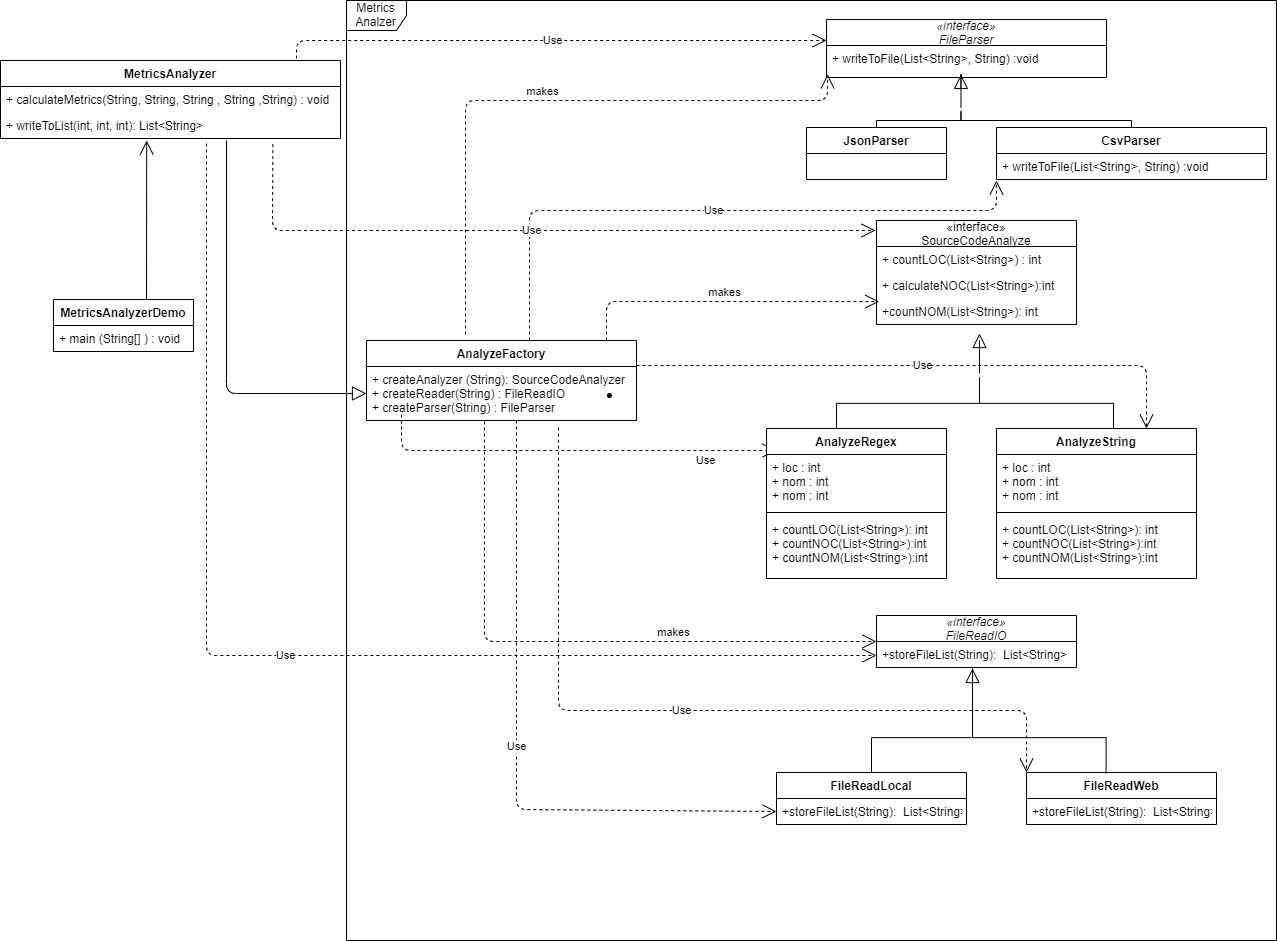

The diagram above was exported from draw.io. Its source (the exported page's mxGraphModel, read from the mxfile embedded in the PNG):
<mxGraphModel dx="2953" dy="1080" grid="1" gridSize="10" guides="1" tooltips="1" connect="1" arrows="1" fold="1" page="1" pageScale="1" pageWidth="827" pageHeight="1169" math="0" shadow="0">
  <root>
    <mxCell id="0" />
    <mxCell id="1" parent="0" />
    <mxCell id="QSOtQsUomzKiDQiaCZU6-1" value="Metrics&lt;br&gt;Analzer" style="shape=umlFrame;whiteSpace=wrap;html=1;" parent="1" vertex="1">
      <mxGeometry x="330" y="20" width="930" height="940" as="geometry" />
    </mxCell>
    <mxCell id="QSOtQsUomzKiDQiaCZU6-2" value="MetricsAnalyzerDemo" style="swimlane;fontStyle=1;childLayout=stackLayout;horizontal=1;startSize=26;fillColor=none;horizontalStack=0;resizeParent=1;resizeParentMax=0;resizeLast=0;collapsible=1;marginBottom=0;" parent="1" vertex="1">
      <mxGeometry x="37" y="319" width="140" height="52" as="geometry" />
    </mxCell>
    <mxCell id="QSOtQsUomzKiDQiaCZU6-4" value="+ main (String[] ) : void" style="text;strokeColor=none;fillColor=none;align=left;verticalAlign=top;spacingLeft=4;spacingRight=4;overflow=hidden;rotatable=0;points=[[0,0.5],[1,0.5]];portConstraint=eastwest;" parent="QSOtQsUomzKiDQiaCZU6-2" vertex="1">
      <mxGeometry y="26" width="140" height="26" as="geometry" />
    </mxCell>
    <mxCell id="QSOtQsUomzKiDQiaCZU6-10" value="" style="endArrow=open;endFill=1;endSize=12;html=1;entryX=0.43;entryY=1.075;entryDx=0;entryDy=0;entryPerimeter=0;" parent="1" target="QSOtQsUomzKiDQiaCZU6-9" edge="1">
      <mxGeometry width="160" relative="1" as="geometry">
        <mxPoint x="130" y="319" as="sourcePoint" />
        <mxPoint x="100" y="190" as="targetPoint" />
      </mxGeometry>
    </mxCell>
    <mxCell id="QSOtQsUomzKiDQiaCZU6-6" value="MetricsAnalyzer" style="swimlane;fontStyle=1;childLayout=stackLayout;horizontal=1;startSize=26;fillColor=none;horizontalStack=0;resizeParent=1;resizeParentMax=0;resizeLast=0;collapsible=1;marginBottom=0;" parent="1" vertex="1">
      <mxGeometry x="-16" y="80" width="340" height="78" as="geometry" />
    </mxCell>
    <mxCell id="QSOtQsUomzKiDQiaCZU6-8" value="+ calculateMetrics(String, String, String , String ,String) : void" style="text;strokeColor=none;fillColor=none;align=left;verticalAlign=top;spacingLeft=4;spacingRight=4;overflow=hidden;rotatable=0;points=[[0,0.5],[1,0.5]];portConstraint=eastwest;" parent="QSOtQsUomzKiDQiaCZU6-6" vertex="1">
      <mxGeometry y="26" width="340" height="26" as="geometry" />
    </mxCell>
    <mxCell id="QSOtQsUomzKiDQiaCZU6-9" value="+ writeToList(int, int, int): List&lt;String&gt;" style="text;strokeColor=none;fillColor=none;align=left;verticalAlign=top;spacingLeft=4;spacingRight=4;overflow=hidden;rotatable=0;points=[[0,0.5],[1,0.5]];portConstraint=eastwest;" parent="QSOtQsUomzKiDQiaCZU6-6" vertex="1">
      <mxGeometry y="52" width="340" height="26" as="geometry" />
    </mxCell>
    <mxCell id="QSOtQsUomzKiDQiaCZU6-42" value="" style="verticalAlign=bottom;html=1;ellipse;fillColor=#000000;strokeColor=#000000;" parent="1" vertex="1">
      <mxGeometry x="591" y="413" width="4" height="4" as="geometry" />
    </mxCell>
    <mxCell id="QSOtQsUomzKiDQiaCZU6-43" value="" style="edgeStyle=elbowEdgeStyle;html=1;endSize=12;endArrow=block;endFill=0;elbow=horizontal;rounded=0;entryX=0.515;entryY=1.346;entryDx=0;entryDy=0;entryPerimeter=0;" parent="1" target="QSOtQsUomzKiDQiaCZU6-19" edge="1">
      <mxGeometry x="1" relative="1" as="geometry">
        <mxPoint x="963" y="370" as="targetPoint" />
        <mxPoint x="962.9999999999998" y="392.9999999999999" as="sourcePoint" />
        <Array as="points">
          <mxPoint x="963" y="360" />
        </Array>
      </mxGeometry>
    </mxCell>
    <mxCell id="QSOtQsUomzKiDQiaCZU6-44" value="" style="edgeStyle=elbowEdgeStyle;html=1;elbow=vertical;verticalAlign=bottom;endArrow=none;rounded=0;" parent="1" edge="1">
      <mxGeometry x="1" relative="1" as="geometry">
        <mxPoint x="1097" y="450.0000000000001" as="targetPoint" />
        <mxPoint x="963.0000000000002" y="396.9999999999999" as="sourcePoint" />
      </mxGeometry>
    </mxCell>
    <mxCell id="QSOtQsUomzKiDQiaCZU6-45" value="" style="edgeStyle=elbowEdgeStyle;html=1;elbow=vertical;verticalAlign=bottom;endArrow=none;rounded=0;entryX=0.316;entryY=0.058;entryDx=0;entryDy=0;entryPerimeter=0;" parent="1" edge="1">
      <mxGeometry x="1" relative="1" as="geometry">
        <mxPoint x="820.04" y="450.03200000000004" as="targetPoint" />
        <mxPoint x="963.0000000000002" y="396.9999999999999" as="sourcePoint" />
      </mxGeometry>
    </mxCell>
    <mxCell id="QSOtQsUomzKiDQiaCZU6-65" value="" style="edgeStyle=elbowEdgeStyle;html=1;endSize=12;endArrow=block;endFill=0;elbow=horizontal;rounded=0;entryX=0.515;entryY=1.346;entryDx=0;entryDy=0;entryPerimeter=0;" parent="1" edge="1">
      <mxGeometry x="1" relative="1" as="geometry">
        <mxPoint x="944.48" y="93.96600000000001" as="targetPoint" />
        <mxPoint x="944.48" y="126.97000000000003" as="sourcePoint" />
        <Array as="points">
          <mxPoint x="944.48" y="93.97000000000003" />
        </Array>
      </mxGeometry>
    </mxCell>
    <mxCell id="QSOtQsUomzKiDQiaCZU6-66" value="" style="edgeStyle=elbowEdgeStyle;html=1;elbow=vertical;verticalAlign=bottom;endArrow=none;rounded=0;entryX=0.5;entryY=0;entryDx=0;entryDy=0;" parent="1" target="QSOtQsUomzKiDQiaCZU6-57" edge="1">
      <mxGeometry x="1" relative="1" as="geometry">
        <mxPoint x="1078.48" y="183.97000000000003" as="targetPoint" />
        <mxPoint x="944.48" y="130.97000000000003" as="sourcePoint" />
      </mxGeometry>
    </mxCell>
    <mxCell id="QSOtQsUomzKiDQiaCZU6-67" value="" style="edgeStyle=elbowEdgeStyle;html=1;elbow=vertical;verticalAlign=bottom;endArrow=none;rounded=0;entryX=0.5;entryY=0;entryDx=0;entryDy=0;" parent="1" target="QSOtQsUomzKiDQiaCZU6-61" edge="1">
      <mxGeometry x="1" relative="1" as="geometry">
        <mxPoint x="801.5200000000002" y="184.00199999999995" as="targetPoint" />
        <mxPoint x="944.48" y="130.97000000000003" as="sourcePoint" />
      </mxGeometry>
    </mxCell>
    <mxCell id="QSOtQsUomzKiDQiaCZU6-83" value="" style="edgeStyle=elbowEdgeStyle;html=1;endSize=12;endArrow=block;endFill=0;elbow=horizontal;rounded=0;" parent="1" edge="1">
      <mxGeometry x="1" relative="1" as="geometry">
        <mxPoint x="956" y="688" as="targetPoint" />
        <mxPoint x="955.9999999999998" y="720.4999999999999" as="sourcePoint" />
        <Array as="points">
          <mxPoint x="956" y="687.5" />
        </Array>
      </mxGeometry>
    </mxCell>
    <mxCell id="QSOtQsUomzKiDQiaCZU6-84" value="" style="edgeStyle=elbowEdgeStyle;html=1;elbow=vertical;verticalAlign=bottom;endArrow=none;rounded=0;entryX=0.419;entryY=-0.001;entryDx=0;entryDy=0;entryPerimeter=0;" parent="1" edge="1">
      <mxGeometry x="1" relative="1" as="geometry">
        <mxPoint x="1089.6099999999997" y="792.9479999999999" as="targetPoint" />
        <mxPoint x="956.0000000000002" y="720.4999999999999" as="sourcePoint" />
      </mxGeometry>
    </mxCell>
    <mxCell id="QSOtQsUomzKiDQiaCZU6-85" value="" style="edgeStyle=elbowEdgeStyle;html=1;elbow=vertical;verticalAlign=bottom;endArrow=none;rounded=0;entryX=0.5;entryY=0;entryDx=0;entryDy=0;" parent="1" target="QSOtQsUomzKiDQiaCZU6-79" edge="1">
      <mxGeometry x="1" relative="1" as="geometry">
        <mxPoint x="855" y="793" as="targetPoint" />
        <mxPoint x="956" y="723" as="sourcePoint" />
      </mxGeometry>
    </mxCell>
    <mxCell id="QSOtQsUomzKiDQiaCZU6-61" value="JsonParser" style="swimlane;fontStyle=1;childLayout=stackLayout;horizontal=1;startSize=26;fillColor=none;horizontalStack=0;resizeParent=1;resizeParentMax=0;resizeLast=0;collapsible=1;marginBottom=0;" parent="1" vertex="1">
      <mxGeometry x="790" y="147" width="140" height="52" as="geometry" />
    </mxCell>
    <mxCell id="QSOtQsUomzKiDQiaCZU6-57" value="CsvParser" style="swimlane;fontStyle=1;childLayout=stackLayout;horizontal=1;startSize=26;fillColor=none;horizontalStack=0;resizeParent=1;resizeParentMax=0;resizeLast=0;collapsible=1;marginBottom=0;" parent="1" vertex="1">
      <mxGeometry x="980" y="147" width="270" height="52" as="geometry" />
    </mxCell>
    <mxCell id="QSOtQsUomzKiDQiaCZU6-58" value="+ writeToFile(List&lt;String&gt;, String) :void" style="text;strokeColor=none;fillColor=none;align=left;verticalAlign=top;spacingLeft=4;spacingRight=4;overflow=hidden;rotatable=0;points=[[0,0.5],[1,0.5]];portConstraint=eastwest;" parent="QSOtQsUomzKiDQiaCZU6-57" vertex="1">
      <mxGeometry y="26" width="270" height="26" as="geometry" />
    </mxCell>
    <mxCell id="QSOtQsUomzKiDQiaCZU6-53" value="«interface»&#10;FileParser" style="swimlane;fontStyle=2;childLayout=stackLayout;horizontal=1;startSize=26;fillColor=none;horizontalStack=0;resizeParent=1;resizeParentMax=0;resizeLast=0;collapsible=1;marginBottom=0;" parent="1" vertex="1">
      <mxGeometry x="810" y="39" width="280" height="58" as="geometry" />
    </mxCell>
    <mxCell id="QSOtQsUomzKiDQiaCZU6-54" value="+ writeToFile(List&lt;String&gt;, String) :void" style="text;strokeColor=none;fillColor=none;align=left;verticalAlign=top;spacingLeft=4;spacingRight=4;overflow=hidden;rotatable=0;points=[[0,0.5],[1,0.5]];portConstraint=eastwest;" parent="QSOtQsUomzKiDQiaCZU6-53" vertex="1">
      <mxGeometry y="26" width="280" height="32" as="geometry" />
    </mxCell>
    <mxCell id="QSOtQsUomzKiDQiaCZU6-16" value="«interface»&#10;SourceCodeAnalyze" style="swimlane;fontStyle=0;childLayout=stackLayout;horizontal=1;startSize=26;fillColor=none;horizontalStack=0;resizeParent=1;resizeParentMax=0;resizeLast=0;collapsible=1;marginBottom=0;" parent="1" vertex="1">
      <mxGeometry x="860" y="240" width="200" height="104" as="geometry" />
    </mxCell>
    <mxCell id="QSOtQsUomzKiDQiaCZU6-17" value="+ countLOC(List&lt;String&gt;) : int" style="text;strokeColor=none;fillColor=none;align=left;verticalAlign=top;spacingLeft=4;spacingRight=4;overflow=hidden;rotatable=0;points=[[0,0.5],[1,0.5]];portConstraint=eastwest;" parent="QSOtQsUomzKiDQiaCZU6-16" vertex="1">
      <mxGeometry y="26" width="200" height="26" as="geometry" />
    </mxCell>
    <mxCell id="QSOtQsUomzKiDQiaCZU6-18" value="+ calculateNOC(List&lt;String&gt;):int" style="text;strokeColor=none;fillColor=none;align=left;verticalAlign=top;spacingLeft=4;spacingRight=4;overflow=hidden;rotatable=0;points=[[0,0.5],[1,0.5]];portConstraint=eastwest;" parent="QSOtQsUomzKiDQiaCZU6-16" vertex="1">
      <mxGeometry y="52" width="200" height="26" as="geometry" />
    </mxCell>
    <mxCell id="QSOtQsUomzKiDQiaCZU6-19" value="+countNOM(List&lt;String&gt;): int" style="text;strokeColor=none;fillColor=none;align=left;verticalAlign=top;spacingLeft=4;spacingRight=4;overflow=hidden;rotatable=0;points=[[0,0.5],[1,0.5]];portConstraint=eastwest;" parent="QSOtQsUomzKiDQiaCZU6-16" vertex="1">
      <mxGeometry y="78" width="200" height="26" as="geometry" />
    </mxCell>
    <mxCell id="QSOtQsUomzKiDQiaCZU6-11" value="AnalyzeFactory" style="swimlane;fontStyle=1;childLayout=stackLayout;horizontal=1;startSize=26;fillColor=none;horizontalStack=0;resizeParent=1;resizeParentMax=0;resizeLast=0;collapsible=1;marginBottom=0;" parent="1" vertex="1">
      <mxGeometry x="350" y="360" width="270" height="80" as="geometry" />
    </mxCell>
    <mxCell id="QSOtQsUomzKiDQiaCZU6-98" value="Use" style="endArrow=open;endSize=12;dashed=1;html=1;" parent="QSOtQsUomzKiDQiaCZU6-11" edge="1">
      <mxGeometry width="160" relative="1" as="geometry">
        <mxPoint x="163" as="sourcePoint" />
        <mxPoint x="630" y="-160" as="targetPoint" />
        <Array as="points">
          <mxPoint x="163" y="-130" />
          <mxPoint x="630" y="-130" />
        </Array>
      </mxGeometry>
    </mxCell>
    <mxCell id="QSOtQsUomzKiDQiaCZU6-12" value="+ createAnalyzer (String): SourceCodeAnalyzer&#10;+ createReader(String) : FileReadIO&#10;+ createParser(String) : FileParser " style="text;strokeColor=none;fillColor=none;align=left;verticalAlign=top;spacingLeft=4;spacingRight=4;overflow=hidden;rotatable=0;points=[[0,0.5],[1,0.5]];portConstraint=eastwest;" parent="QSOtQsUomzKiDQiaCZU6-11" vertex="1">
      <mxGeometry y="26" width="270" height="54" as="geometry" />
    </mxCell>
    <mxCell id="QSOtQsUomzKiDQiaCZU6-101" value="Use" style="endArrow=open;endSize=12;dashed=1;html=1;entryX=0;entryY=0.5;entryDx=0;entryDy=0;" parent="QSOtQsUomzKiDQiaCZU6-11" target="QSOtQsUomzKiDQiaCZU6-80" edge="1">
      <mxGeometry width="160" relative="1" as="geometry">
        <mxPoint x="150" y="80" as="sourcePoint" />
        <mxPoint x="310" y="52" as="targetPoint" />
        <Array as="points">
          <mxPoint x="150" y="469" />
        </Array>
      </mxGeometry>
    </mxCell>
    <mxCell id="QSOtQsUomzKiDQiaCZU6-88" value="makes" style="edgeStyle=none;html=1;endArrow=open;endSize=12;dashed=1;verticalAlign=bottom;entryX=0.014;entryY=1.118;entryDx=0;entryDy=0;entryPerimeter=0;" parent="1" target="QSOtQsUomzKiDQiaCZU6-18" edge="1">
      <mxGeometry width="160" relative="1" as="geometry">
        <mxPoint x="590" y="360" as="sourcePoint" />
        <mxPoint x="860" y="291.29" as="targetPoint" />
        <Array as="points">
          <mxPoint x="590" y="321" />
        </Array>
      </mxGeometry>
    </mxCell>
    <mxCell id="QSOtQsUomzKiDQiaCZU6-89" value="makes" style="edgeStyle=none;html=1;endArrow=open;endSize=12;dashed=1;verticalAlign=bottom;entryX=0;entryY=0.5;entryDx=0;entryDy=0;" parent="1" target="QSOtQsUomzKiDQiaCZU6-71" edge="1">
      <mxGeometry x="0.3391" width="160" relative="1" as="geometry">
        <mxPoint x="468" y="441" as="sourcePoint" />
        <mxPoint x="610" y="310" as="targetPoint" />
        <Array as="points">
          <mxPoint x="468" y="661" />
        </Array>
        <mxPoint as="offset" />
      </mxGeometry>
    </mxCell>
    <mxCell id="QSOtQsUomzKiDQiaCZU6-91" value="makes" style="edgeStyle=none;html=1;endArrow=open;endSize=12;dashed=1;verticalAlign=bottom;entryX=0.004;entryY=0.9;entryDx=0;entryDy=0;entryPerimeter=0;" parent="1" target="QSOtQsUomzKiDQiaCZU6-54" edge="1">
      <mxGeometry width="160" relative="1" as="geometry">
        <mxPoint x="449" y="354" as="sourcePoint" />
        <mxPoint x="610" y="310" as="targetPoint" />
        <Array as="points">
          <mxPoint x="449" y="120" />
          <mxPoint x="811" y="120" />
        </Array>
      </mxGeometry>
    </mxCell>
    <mxCell id="QSOtQsUomzKiDQiaCZU6-92" value="" style="edgeStyle=none;html=1;endSize=12;endArrow=block;endFill=0;entryX=0;entryY=0.5;entryDx=0;entryDy=0;" parent="1" target="QSOtQsUomzKiDQiaCZU6-12" edge="1">
      <mxGeometry width="160" relative="1" as="geometry">
        <mxPoint x="210" y="160" as="sourcePoint" />
        <mxPoint x="610" y="310" as="targetPoint" />
        <Array as="points">
          <mxPoint x="210" y="413" />
        </Array>
      </mxGeometry>
    </mxCell>
    <mxCell id="QSOtQsUomzKiDQiaCZU6-94" value="Use" style="endArrow=open;endSize=12;dashed=1;html=1;" parent="1" edge="1">
      <mxGeometry width="160" relative="1" as="geometry">
        <mxPoint x="280" y="78" as="sourcePoint" />
        <mxPoint x="810" y="60" as="targetPoint" />
        <Array as="points">
          <mxPoint x="280" y="60" />
        </Array>
      </mxGeometry>
    </mxCell>
    <mxCell id="QSOtQsUomzKiDQiaCZU6-96" value="Use" style="endArrow=open;endSize=12;dashed=1;html=1;exitX=0.801;exitY=1.212;exitDx=0;exitDy=0;exitPerimeter=0;" parent="1" source="QSOtQsUomzKiDQiaCZU6-9" edge="1">
      <mxGeometry width="160" relative="1" as="geometry">
        <mxPoint x="500" y="420" as="sourcePoint" />
        <mxPoint x="859" y="250" as="targetPoint" />
        <Array as="points">
          <mxPoint x="256" y="250" />
        </Array>
      </mxGeometry>
    </mxCell>
    <mxCell id="QSOtQsUomzKiDQiaCZU6-97" value="Use" style="endArrow=open;endSize=12;dashed=1;html=1;entryX=0;entryY=0.5;entryDx=0;entryDy=0;" parent="1" edge="1">
      <mxGeometry width="160" relative="1" as="geometry">
        <mxPoint x="190" y="163" as="sourcePoint" />
        <mxPoint x="860" y="675" as="targetPoint" />
        <Array as="points">
          <mxPoint x="190" y="675" />
        </Array>
      </mxGeometry>
    </mxCell>
    <mxCell id="QSOtQsUomzKiDQiaCZU6-99" value="Use" style="endArrow=open;endSize=12;dashed=1;html=1;entryX=0;entryY=0.25;entryDx=0;entryDy=0;" parent="1" edge="1">
      <mxGeometry x="0.6594" y="-10" width="160" relative="1" as="geometry">
        <mxPoint x="385" y="434" as="sourcePoint" />
        <mxPoint x="760" y="470" as="targetPoint" />
        <Array as="points">
          <mxPoint x="385" y="470" />
        </Array>
        <mxPoint as="offset" />
      </mxGeometry>
    </mxCell>
    <mxCell id="QSOtQsUomzKiDQiaCZU6-100" value="Use" style="endArrow=open;endSize=12;dashed=1;html=1;entryX=0.75;entryY=0;entryDx=0;entryDy=0;" parent="1" edge="1">
      <mxGeometry width="160" relative="1" as="geometry">
        <mxPoint x="620" y="385" as="sourcePoint" />
        <mxPoint x="1130" y="448" as="targetPoint" />
        <Array as="points">
          <mxPoint x="1130" y="385" />
        </Array>
      </mxGeometry>
    </mxCell>
    <mxCell id="QSOtQsUomzKiDQiaCZU6-102" value="Use" style="endArrow=open;endSize=12;dashed=1;html=1;exitX=0.711;exitY=1.133;exitDx=0;exitDy=0;exitPerimeter=0;entryX=0;entryY=0;entryDx=0;entryDy=0;" parent="1" source="QSOtQsUomzKiDQiaCZU6-12" target="QSOtQsUomzKiDQiaCZU6-75" edge="1">
      <mxGeometry width="160" relative="1" as="geometry">
        <mxPoint x="640" y="610" as="sourcePoint" />
        <mxPoint x="800" y="610" as="targetPoint" />
        <Array as="points">
          <mxPoint x="542" y="730" />
          <mxPoint x="1010" y="730" />
        </Array>
      </mxGeometry>
    </mxCell>
    <mxCell id="QSOtQsUomzKiDQiaCZU6-104" value="AnalyzeRegex" style="swimlane;fontStyle=1;align=center;verticalAlign=top;childLayout=stackLayout;horizontal=1;startSize=26;horizontalStack=0;resizeParent=1;resizeParentMax=0;resizeLast=0;collapsible=1;marginBottom=0;" parent="1" vertex="1">
      <mxGeometry x="750" y="448" width="180" height="150" as="geometry" />
    </mxCell>
    <mxCell id="QSOtQsUomzKiDQiaCZU6-105" value="+ loc : int&#10;+ nom : int&#10;+ nom : int" style="text;strokeColor=none;fillColor=none;align=left;verticalAlign=top;spacingLeft=4;spacingRight=4;overflow=hidden;rotatable=0;points=[[0,0.5],[1,0.5]];portConstraint=eastwest;" parent="QSOtQsUomzKiDQiaCZU6-104" vertex="1">
      <mxGeometry y="26" width="180" height="54" as="geometry" />
    </mxCell>
    <mxCell id="QSOtQsUomzKiDQiaCZU6-106" value="" style="line;strokeWidth=1;fillColor=none;align=left;verticalAlign=middle;spacingTop=-1;spacingLeft=3;spacingRight=3;rotatable=0;labelPosition=right;points=[];portConstraint=eastwest;" parent="QSOtQsUomzKiDQiaCZU6-104" vertex="1">
      <mxGeometry y="80" width="180" height="8" as="geometry" />
    </mxCell>
    <mxCell id="QSOtQsUomzKiDQiaCZU6-107" value="+ countLOC(List&lt;String&gt;): int&#10;+ countNOC(List&lt;String&gt;):int&#10;+ countNOM(List&lt;String&gt;):int" style="text;strokeColor=none;fillColor=none;align=left;verticalAlign=top;spacingLeft=4;spacingRight=4;overflow=hidden;rotatable=0;points=[[0,0.5],[1,0.5]];portConstraint=eastwest;" parent="QSOtQsUomzKiDQiaCZU6-104" vertex="1">
      <mxGeometry y="88" width="180" height="62" as="geometry" />
    </mxCell>
    <mxCell id="QSOtQsUomzKiDQiaCZU6-75" value="FileReadWeb" style="swimlane;fontStyle=1;childLayout=stackLayout;horizontal=1;startSize=26;fillColor=none;horizontalStack=0;resizeParent=1;resizeParentMax=0;resizeLast=0;collapsible=1;marginBottom=0;" parent="1" vertex="1">
      <mxGeometry x="1010" y="792" width="190" height="52" as="geometry" />
    </mxCell>
    <mxCell id="QSOtQsUomzKiDQiaCZU6-76" value="+storeFileList(String):  List&lt;String&gt;" style="text;strokeColor=none;fillColor=none;align=left;verticalAlign=top;spacingLeft=4;spacingRight=4;overflow=hidden;rotatable=0;points=[[0,0.5],[1,0.5]];portConstraint=eastwest;" parent="QSOtQsUomzKiDQiaCZU6-75" vertex="1">
      <mxGeometry y="26" width="190" height="26" as="geometry" />
    </mxCell>
    <mxCell id="QSOtQsUomzKiDQiaCZU6-79" value="FileReadLocal" style="swimlane;fontStyle=1;childLayout=stackLayout;horizontal=1;startSize=26;fillColor=none;horizontalStack=0;resizeParent=1;resizeParentMax=0;resizeLast=0;collapsible=1;marginBottom=0;" parent="1" vertex="1">
      <mxGeometry x="760" y="792" width="190" height="52" as="geometry" />
    </mxCell>
    <mxCell id="QSOtQsUomzKiDQiaCZU6-80" value="+storeFileList(String):  List&lt;String&gt;" style="text;strokeColor=none;fillColor=none;align=left;verticalAlign=top;spacingLeft=4;spacingRight=4;overflow=hidden;rotatable=0;points=[[0,0.5],[1,0.5]];portConstraint=eastwest;" parent="QSOtQsUomzKiDQiaCZU6-79" vertex="1">
      <mxGeometry y="26" width="190" height="26" as="geometry" />
    </mxCell>
    <mxCell id="QSOtQsUomzKiDQiaCZU6-71" value="«interface»&#10;FileReadIO" style="swimlane;fontStyle=2;childLayout=stackLayout;horizontal=1;startSize=26;fillColor=none;horizontalStack=0;resizeParent=1;resizeParentMax=0;resizeLast=0;collapsible=1;marginBottom=0;" parent="1" vertex="1">
      <mxGeometry x="860" y="635" width="200" height="52" as="geometry" />
    </mxCell>
    <mxCell id="QSOtQsUomzKiDQiaCZU6-72" value="+storeFileList(String):  List&lt;String&gt;" style="text;strokeColor=none;fillColor=none;align=left;verticalAlign=top;spacingLeft=4;spacingRight=4;overflow=hidden;rotatable=0;points=[[0,0.5],[1,0.5]];portConstraint=eastwest;" parent="QSOtQsUomzKiDQiaCZU6-71" vertex="1">
      <mxGeometry y="26" width="200" height="26" as="geometry" />
    </mxCell>
    <mxCell id="QSOtQsUomzKiDQiaCZU6-113" value="AnalyzeString" style="swimlane;fontStyle=1;align=center;verticalAlign=top;childLayout=stackLayout;horizontal=1;startSize=26;horizontalStack=0;resizeParent=1;resizeParentMax=0;resizeLast=0;collapsible=1;marginBottom=0;" parent="1" vertex="1">
      <mxGeometry x="980" y="448" width="200" height="150" as="geometry" />
    </mxCell>
    <mxCell id="QSOtQsUomzKiDQiaCZU6-114" value="+ loc : int&#10;+ nom : int&#10;+ nom : int" style="text;strokeColor=none;fillColor=none;align=left;verticalAlign=top;spacingLeft=4;spacingRight=4;overflow=hidden;rotatable=0;points=[[0,0.5],[1,0.5]];portConstraint=eastwest;" parent="QSOtQsUomzKiDQiaCZU6-113" vertex="1">
      <mxGeometry y="26" width="200" height="54" as="geometry" />
    </mxCell>
    <mxCell id="QSOtQsUomzKiDQiaCZU6-115" value="" style="line;strokeWidth=1;fillColor=none;align=left;verticalAlign=middle;spacingTop=-1;spacingLeft=3;spacingRight=3;rotatable=0;labelPosition=right;points=[];portConstraint=eastwest;" parent="QSOtQsUomzKiDQiaCZU6-113" vertex="1">
      <mxGeometry y="80" width="200" height="8" as="geometry" />
    </mxCell>
    <mxCell id="QSOtQsUomzKiDQiaCZU6-116" value="+ countLOC(List&lt;String&gt;): int&#10;+ countNOC(List&lt;String&gt;):int&#10;+ countNOM(List&lt;String&gt;):int" style="text;strokeColor=none;fillColor=none;align=left;verticalAlign=top;spacingLeft=4;spacingRight=4;overflow=hidden;rotatable=0;points=[[0,0.5],[1,0.5]];portConstraint=eastwest;" parent="QSOtQsUomzKiDQiaCZU6-113" vertex="1">
      <mxGeometry y="88" width="200" height="62" as="geometry" />
    </mxCell>
  </root>
</mxGraphModel>